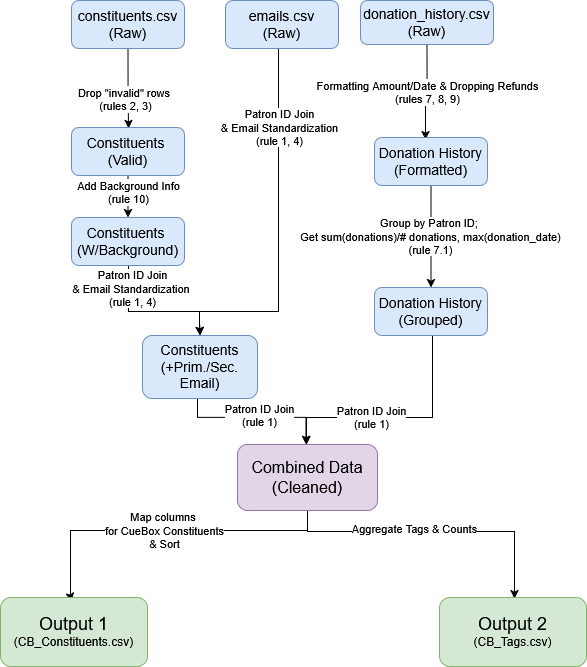

The diagram above was exported from draw.io. Its source (the exported page's mxGraphModel, read from the mxfile embedded in the PNG):
<mxGraphModel dx="1051" dy="664" grid="0" gridSize="10" guides="1" tooltips="1" connect="1" arrows="1" fold="1" page="1" pageScale="1" pageWidth="827" pageHeight="1169" math="0" shadow="0">
  <root>
    <mxCell id="WIyWlLk6GJQsqaUBKTNV-0" />
    <mxCell id="WIyWlLk6GJQsqaUBKTNV-1" parent="WIyWlLk6GJQsqaUBKTNV-0" />
    <mxCell id="yTsHxA3ystwE3qcxy5hl-13" edge="1" parent="WIyWlLk6GJQsqaUBKTNV-1" source="yTsHxA3ystwE3qcxy5hl-0" style="edgeStyle=orthogonalEdgeStyle;rounded=0;orthogonalLoop=1;jettySize=auto;html=1;exitX=0.5;exitY=1;exitDx=0;exitDy=0;" value="">
      <mxGeometry relative="1" x="1" y="66" as="geometry">
        <mxPoint x="-66" y="66" as="offset" />
        <mxPoint x="252.49999999999977" y="234.0000000000001" as="sourcePoint" />
        <mxPoint x="253" y="289" as="targetPoint" />
      </mxGeometry>
    </mxCell>
    <mxCell id="yTsHxA3ystwE3qcxy5hl-0" parent="WIyWlLk6GJQsqaUBKTNV-1" style="rounded=1;whiteSpace=wrap;html=1;fontSize=12;glass=0;strokeWidth=1;shadow=0;fillColor=#dae8fc;strokeColor=#6c8ebf;" value="&lt;font style=&quot;font-size: 14px;&quot;&gt;constituents.csv (Raw)&lt;/font&gt;" vertex="1">
      <mxGeometry height="48" width="113" x="196" y="161" as="geometry" />
    </mxCell>
    <mxCell id="yTsHxA3ystwE3qcxy5hl-20" edge="1" parent="WIyWlLk6GJQsqaUBKTNV-1" source="yTsHxA3ystwE3qcxy5hl-4" style="edgeStyle=orthogonalEdgeStyle;rounded=0;orthogonalLoop=1;jettySize=auto;html=1;exitX=0.5;exitY=1;exitDx=0;exitDy=0;entryX=0.5;entryY=0;entryDx=0;entryDy=0;" target="yTsHxA3ystwE3qcxy5hl-25">
      <mxGeometry relative="1" as="geometry">
        <Array as="points">
          <mxPoint x="403" y="472" />
          <mxPoint x="324" y="472" />
          <mxPoint x="324" y="483" />
          <mxPoint x="325" y="483" />
        </Array>
        <mxPoint x="324" y="439" as="targetPoint" />
      </mxGeometry>
    </mxCell>
    <mxCell id="yTsHxA3ystwE3qcxy5hl-23" connectable="0" parent="yTsHxA3ystwE3qcxy5hl-20" style="edgeLabel;html=1;align=center;verticalAlign=middle;resizable=0;points=[];" value="&lt;div&gt;Patron ID Join&lt;/div&gt;&lt;div&gt;&amp;amp; Email Standardization&lt;/div&gt;&lt;div&gt;(rule 1, 4)&lt;/div&gt;" vertex="1">
      <mxGeometry relative="1" x="-0.5556" as="geometry">
        <mxPoint as="offset" />
      </mxGeometry>
    </mxCell>
    <mxCell id="yTsHxA3ystwE3qcxy5hl-4" parent="WIyWlLk6GJQsqaUBKTNV-1" style="rounded=1;whiteSpace=wrap;html=1;fontSize=12;glass=0;strokeWidth=1;shadow=0;fillColor=#dae8fc;strokeColor=#6c8ebf;" value="&lt;div&gt;&lt;font style=&quot;font-size: 14px;&quot;&gt;emails.csv&lt;/font&gt;&lt;/div&gt;&lt;div&gt;&lt;font style=&quot;font-size: 14px;&quot;&gt;(Raw)&lt;/font&gt;&lt;/div&gt;" vertex="1">
      <mxGeometry height="48" width="113" x="350" y="161" as="geometry" />
    </mxCell>
    <mxCell id="yTsHxA3ystwE3qcxy5hl-16" edge="1" parent="WIyWlLk6GJQsqaUBKTNV-1" source="yTsHxA3ystwE3qcxy5hl-7" style="edgeStyle=orthogonalEdgeStyle;rounded=0;orthogonalLoop=1;jettySize=auto;html=1;exitX=0.5;exitY=1;exitDx=0;exitDy=0;" value="&lt;div&gt;Formatting Amount/Date &amp;amp; Dropping Refunds&lt;/div&gt;&lt;div&gt;(rules 7, 8, 9)&lt;/div&gt;">
      <mxGeometry relative="1" as="geometry">
        <Array as="points">
          <mxPoint x="552" y="253" />
          <mxPoint x="550" y="253" />
        </Array>
        <mxPoint x="550" y="300" as="targetPoint" />
      </mxGeometry>
    </mxCell>
    <mxCell id="yTsHxA3ystwE3qcxy5hl-7" parent="WIyWlLk6GJQsqaUBKTNV-1" style="rounded=1;whiteSpace=wrap;html=1;fontSize=12;glass=0;strokeWidth=1;shadow=0;fillColor=#dae8fc;strokeColor=#6c8ebf;" value="&lt;font style=&quot;font-size: 14px;&quot;&gt;donation_history.csv (Raw)&lt;/font&gt;" vertex="1">
      <mxGeometry height="44" width="133" x="485" y="161" as="geometry" />
    </mxCell>
    <mxCell id="yTsHxA3ystwE3qcxy5hl-21" edge="1" parent="WIyWlLk6GJQsqaUBKTNV-1" style="edgeStyle=orthogonalEdgeStyle;rounded=0;orthogonalLoop=1;jettySize=auto;html=1;entryX=0.5;entryY=0;entryDx=0;entryDy=0;" target="yTsHxA3ystwE3qcxy5hl-25">
      <mxGeometry relative="1" as="geometry">
        <Array as="points">
          <mxPoint x="253" y="472" />
          <mxPoint x="324" y="472" />
          <mxPoint x="324" y="483" />
          <mxPoint x="325" y="483" />
        </Array>
        <mxPoint x="253" y="402" as="sourcePoint" />
        <mxPoint x="324" y="439" as="targetPoint" />
      </mxGeometry>
    </mxCell>
    <mxCell id="yTsHxA3ystwE3qcxy5hl-24" connectable="0" parent="yTsHxA3ystwE3qcxy5hl-21" style="edgeLabel;html=1;align=center;verticalAlign=middle;resizable=0;points=[];" value="&lt;div&gt;Patron ID Join&lt;/div&gt;&lt;div&gt;&amp;amp; Email Standardization&amp;nbsp;&lt;/div&gt;&lt;div&gt;(rule 1, 4)&lt;/div&gt;" vertex="1">
      <mxGeometry relative="1" x="-0.7433" y="4" as="geometry">
        <mxPoint x="-1" y="25" as="offset" />
      </mxGeometry>
    </mxCell>
    <mxCell id="yTsHxA3ystwE3qcxy5hl-38" edge="1" parent="WIyWlLk6GJQsqaUBKTNV-1" source="yTsHxA3ystwE3qcxy5hl-15" style="edgeStyle=orthogonalEdgeStyle;rounded=0;orthogonalLoop=1;jettySize=auto;html=1;exitX=0.5;exitY=1;exitDx=0;exitDy=0;" target="yTsHxA3ystwE3qcxy5hl-36">
      <mxGeometry relative="1" as="geometry" />
    </mxCell>
    <mxCell id="yTsHxA3ystwE3qcxy5hl-42" connectable="0" parent="yTsHxA3ystwE3qcxy5hl-38" style="edgeLabel;html=1;align=center;verticalAlign=middle;resizable=0;points=[];" value="&lt;div&gt;Add Background Info&lt;/div&gt;&lt;div&gt;(rule 10)&lt;/div&gt;" vertex="1">
      <mxGeometry relative="1" x="-0.1868" as="geometry">
        <mxPoint as="offset" />
      </mxGeometry>
    </mxCell>
    <mxCell id="yTsHxA3ystwE3qcxy5hl-15" parent="WIyWlLk6GJQsqaUBKTNV-1" style="rounded=1;whiteSpace=wrap;html=1;fontSize=12;glass=0;strokeWidth=1;shadow=0;fillColor=#dae8fc;strokeColor=#6c8ebf;" value="&lt;div&gt;&lt;font style=&quot;font-size: 14px;&quot;&gt;Constituents&amp;nbsp;&lt;/font&gt;&lt;/div&gt;&lt;div&gt;&lt;font style=&quot;font-size: 14px;&quot;&gt;(Valid)&lt;/font&gt;&lt;/div&gt;" vertex="1">
      <mxGeometry height="48" width="113" x="196" y="288" as="geometry" />
    </mxCell>
    <mxCell id="yTsHxA3ystwE3qcxy5hl-18" edge="1" parent="WIyWlLk6GJQsqaUBKTNV-1" source="yTsHxA3ystwE3qcxy5hl-17" style="edgeStyle=orthogonalEdgeStyle;rounded=0;orthogonalLoop=1;jettySize=auto;html=1;exitX=0.5;exitY=1;exitDx=0;exitDy=0;entryX=0.5;entryY=0;entryDx=0;entryDy=0;" target="yTsHxA3ystwE3qcxy5hl-19" value="&lt;div&gt;Group by Patron ID;&amp;nbsp;&lt;/div&gt;&lt;div&gt;Get sum(donations)/# donations, max(donation_date)&lt;/div&gt;&lt;div&gt;(rule 7.1)&lt;/div&gt;">
      <mxGeometry relative="1" as="geometry">
        <mxPoint x="550" y="396" as="targetPoint" />
      </mxGeometry>
    </mxCell>
    <mxCell id="yTsHxA3ystwE3qcxy5hl-17" parent="WIyWlLk6GJQsqaUBKTNV-1" style="rounded=1;whiteSpace=wrap;html=1;fontSize=12;glass=0;strokeWidth=1;shadow=0;fillColor=#dae8fc;strokeColor=#6c8ebf;" value="&lt;font style=&quot;font-size: 14px;&quot;&gt;Donation History (Formatted)&lt;/font&gt;" vertex="1">
      <mxGeometry height="48" width="113" x="499" y="298" as="geometry" />
    </mxCell>
    <mxCell id="yTsHxA3ystwE3qcxy5hl-27" edge="1" parent="WIyWlLk6GJQsqaUBKTNV-1" style="edgeStyle=orthogonalEdgeStyle;rounded=0;orthogonalLoop=1;jettySize=auto;html=1;exitX=0.5;exitY=1;exitDx=0;exitDy=0;entryX=0.5;entryY=0;entryDx=0;entryDy=0;">
      <mxGeometry relative="1" as="geometry">
        <Array as="points">
          <mxPoint x="557" y="487" />
          <mxPoint x="557" y="578" />
          <mxPoint x="431" y="578" />
        </Array>
        <mxPoint x="553.92" y="487.0000000000001" as="sourcePoint" />
        <mxPoint x="431" y="605" as="targetPoint" />
      </mxGeometry>
    </mxCell>
    <mxCell id="yTsHxA3ystwE3qcxy5hl-30" connectable="0" parent="yTsHxA3ystwE3qcxy5hl-27" style="edgeLabel;html=1;align=center;verticalAlign=middle;resizable=0;points=[];" value="Patron ID Join&lt;br&gt;(rule 1)" vertex="1">
      <mxGeometry relative="1" x="0.0161" y="-3" as="geometry">
        <mxPoint x="-30" y="2" as="offset" />
      </mxGeometry>
    </mxCell>
    <mxCell id="yTsHxA3ystwE3qcxy5hl-19" parent="WIyWlLk6GJQsqaUBKTNV-1" style="rounded=1;whiteSpace=wrap;html=1;fontSize=12;glass=0;strokeWidth=1;shadow=0;fillColor=#dae8fc;strokeColor=#6c8ebf;" value="&lt;font style=&quot;font-size: 14px;&quot;&gt;Donation History (Grouped)&lt;/font&gt;" vertex="1">
      <mxGeometry height="48" width="113" x="499" y="448" as="geometry" />
    </mxCell>
    <mxCell id="yTsHxA3ystwE3qcxy5hl-26" edge="1" parent="WIyWlLk6GJQsqaUBKTNV-1" style="edgeStyle=orthogonalEdgeStyle;rounded=0;orthogonalLoop=1;jettySize=auto;html=1;exitX=0.479;exitY=1.001;exitDx=0;exitDy=0;exitPerimeter=0;">
      <mxGeometry relative="1" as="geometry">
        <Array as="points">
          <mxPoint x="322" y="577.94" />
          <mxPoint x="431" y="577.94" />
        </Array>
        <mxPoint x="322.085" y="559.003" as="sourcePoint" />
        <mxPoint x="430.52" y="604.94" as="targetPoint" />
      </mxGeometry>
    </mxCell>
    <mxCell id="yTsHxA3ystwE3qcxy5hl-29" connectable="0" parent="yTsHxA3ystwE3qcxy5hl-26" style="edgeLabel;html=1;align=center;verticalAlign=middle;resizable=0;points=[];" value="&lt;div&gt;Patron ID Join&lt;/div&gt;&lt;div&gt;(rule 1)&lt;/div&gt;" vertex="1">
      <mxGeometry relative="1" x="0.0369" y="2" as="geometry">
        <mxPoint as="offset" />
      </mxGeometry>
    </mxCell>
    <mxCell id="yTsHxA3ystwE3qcxy5hl-25" parent="WIyWlLk6GJQsqaUBKTNV-1" style="rounded=1;whiteSpace=wrap;html=1;fontSize=12;glass=0;strokeWidth=1;shadow=0;fillColor=#dae8fc;strokeColor=#6c8ebf;" value="&lt;div&gt;&lt;font style=&quot;font-size: 14px;&quot;&gt;Constituents&lt;/font&gt;&lt;/div&gt;&lt;div&gt;&lt;font style=&quot;font-size: 14px;&quot;&gt;(+Prim./Sec. Email)&lt;/font&gt;&lt;/div&gt;" vertex="1">
      <mxGeometry height="63" width="115" x="267" y="496" as="geometry" />
    </mxCell>
    <mxCell id="yTsHxA3ystwE3qcxy5hl-31" edge="1" parent="WIyWlLk6GJQsqaUBKTNV-1" source="yTsHxA3ystwE3qcxy5hl-28" style="edgeStyle=orthogonalEdgeStyle;rounded=0;orthogonalLoop=1;jettySize=auto;html=1;exitX=0.5;exitY=1;exitDx=0;exitDy=0;">
      <mxGeometry relative="1" as="geometry">
        <Array as="points">
          <mxPoint x="432" y="691" />
          <mxPoint x="195" y="691" />
          <mxPoint x="195" y="757" />
          <mxPoint x="196" y="757" />
        </Array>
        <mxPoint x="196" y="762" as="targetPoint" />
      </mxGeometry>
    </mxCell>
    <mxCell id="yTsHxA3ystwE3qcxy5hl-32" connectable="0" parent="yTsHxA3ystwE3qcxy5hl-31" style="edgeLabel;html=1;align=center;verticalAlign=middle;resizable=0;points=[];" value="&lt;div&gt;Map columns&amp;nbsp;&lt;/div&gt;&lt;div&gt;for CueBox Constituents&lt;/div&gt;&lt;div&gt;&amp;amp; Sort&lt;/div&gt;" vertex="1">
      <mxGeometry relative="1" x="0.1016" y="3" as="geometry">
        <mxPoint x="18" y="-4" as="offset" />
      </mxGeometry>
    </mxCell>
    <mxCell id="yTsHxA3ystwE3qcxy5hl-45" edge="1" parent="WIyWlLk6GJQsqaUBKTNV-1" source="yTsHxA3ystwE3qcxy5hl-28" style="edgeStyle=orthogonalEdgeStyle;rounded=0;orthogonalLoop=1;jettySize=auto;html=1;exitX=0.5;exitY=1;exitDx=0;exitDy=0;">
      <mxGeometry relative="1" as="geometry">
        <Array as="points">
          <mxPoint x="432" y="692" />
          <mxPoint x="639" y="692" />
        </Array>
        <mxPoint x="639" y="759" as="targetPoint" />
      </mxGeometry>
    </mxCell>
    <mxCell id="yTsHxA3ystwE3qcxy5hl-48" connectable="0" parent="yTsHxA3ystwE3qcxy5hl-45" style="edgeLabel;html=1;align=center;verticalAlign=middle;resizable=0;points=[];" value="Aggregate Tags &amp;amp; Counts" vertex="1">
      <mxGeometry relative="1" x="-0.0703" y="3" as="geometry">
        <mxPoint x="-9" y="-1" as="offset" />
      </mxGeometry>
    </mxCell>
    <mxCell id="yTsHxA3ystwE3qcxy5hl-28" parent="WIyWlLk6GJQsqaUBKTNV-1" style="rounded=1;whiteSpace=wrap;html=1;fontSize=12;glass=0;strokeWidth=1;shadow=0;fillColor=#e1d5e7;strokeColor=#9673a6;" value="&lt;font style=&quot;font-size: 16px;&quot;&gt;Combined Data (Cleaned)&lt;/font&gt;" vertex="1">
      <mxGeometry height="66" width="140" x="362" y="605" as="geometry" />
    </mxCell>
    <mxCell id="yTsHxA3ystwE3qcxy5hl-36" parent="WIyWlLk6GJQsqaUBKTNV-1" style="rounded=1;whiteSpace=wrap;html=1;fontSize=12;glass=0;strokeWidth=1;shadow=0;fillColor=#dae8fc;strokeColor=#6c8ebf;" value="&lt;div&gt;&lt;font style=&quot;font-size: 14px;&quot;&gt;Constituents&amp;nbsp;&lt;/font&gt;&lt;/div&gt;&lt;div&gt;&lt;font style=&quot;font-size: 14px;&quot;&gt;(W/Background)&lt;/font&gt;&lt;/div&gt;" vertex="1">
      <mxGeometry height="48" width="113" x="196" y="378" as="geometry" />
    </mxCell>
    <mxCell id="yTsHxA3ystwE3qcxy5hl-41" connectable="0" parent="WIyWlLk6GJQsqaUBKTNV-1" style="edgeLabel;html=1;align=center;verticalAlign=middle;resizable=0;points=[];" value="&lt;div&gt;Drop &quot;invalid&quot; rows&amp;nbsp;&lt;/div&gt;&lt;div&gt;(rules 2, 3)&lt;/div&gt;" vertex="1">
      <mxGeometry x="249" y="259" as="geometry" />
    </mxCell>
    <mxCell id="yTsHxA3ystwE3qcxy5hl-49" parent="WIyWlLk6GJQsqaUBKTNV-1" style="rounded=1;whiteSpace=wrap;html=1;fontSize=12;glass=0;strokeWidth=1;shadow=0;fillColor=#d5e8d4;strokeColor=#82b366;" value="&lt;div&gt;&lt;font style=&quot;font-size: 18px;&quot;&gt;Output 1&lt;/font&gt;&lt;/div&gt;(CB_Constituents.csv)" vertex="1">
      <mxGeometry height="69" width="147" x="125" y="758" as="geometry" />
    </mxCell>
    <mxCell id="yTsHxA3ystwE3qcxy5hl-50" parent="WIyWlLk6GJQsqaUBKTNV-1" style="rounded=1;whiteSpace=wrap;html=1;fontSize=12;glass=0;strokeWidth=1;shadow=0;fillColor=#d5e8d4;strokeColor=#82b366;" value="&lt;div&gt;&lt;font style=&quot;font-size: 18px;&quot;&gt;Output 2&lt;/font&gt;&lt;/div&gt;(CB_Tags.csv)" vertex="1">
      <mxGeometry height="69" width="147" x="564" y="758" as="geometry" />
    </mxCell>
  </root>
</mxGraphModel>